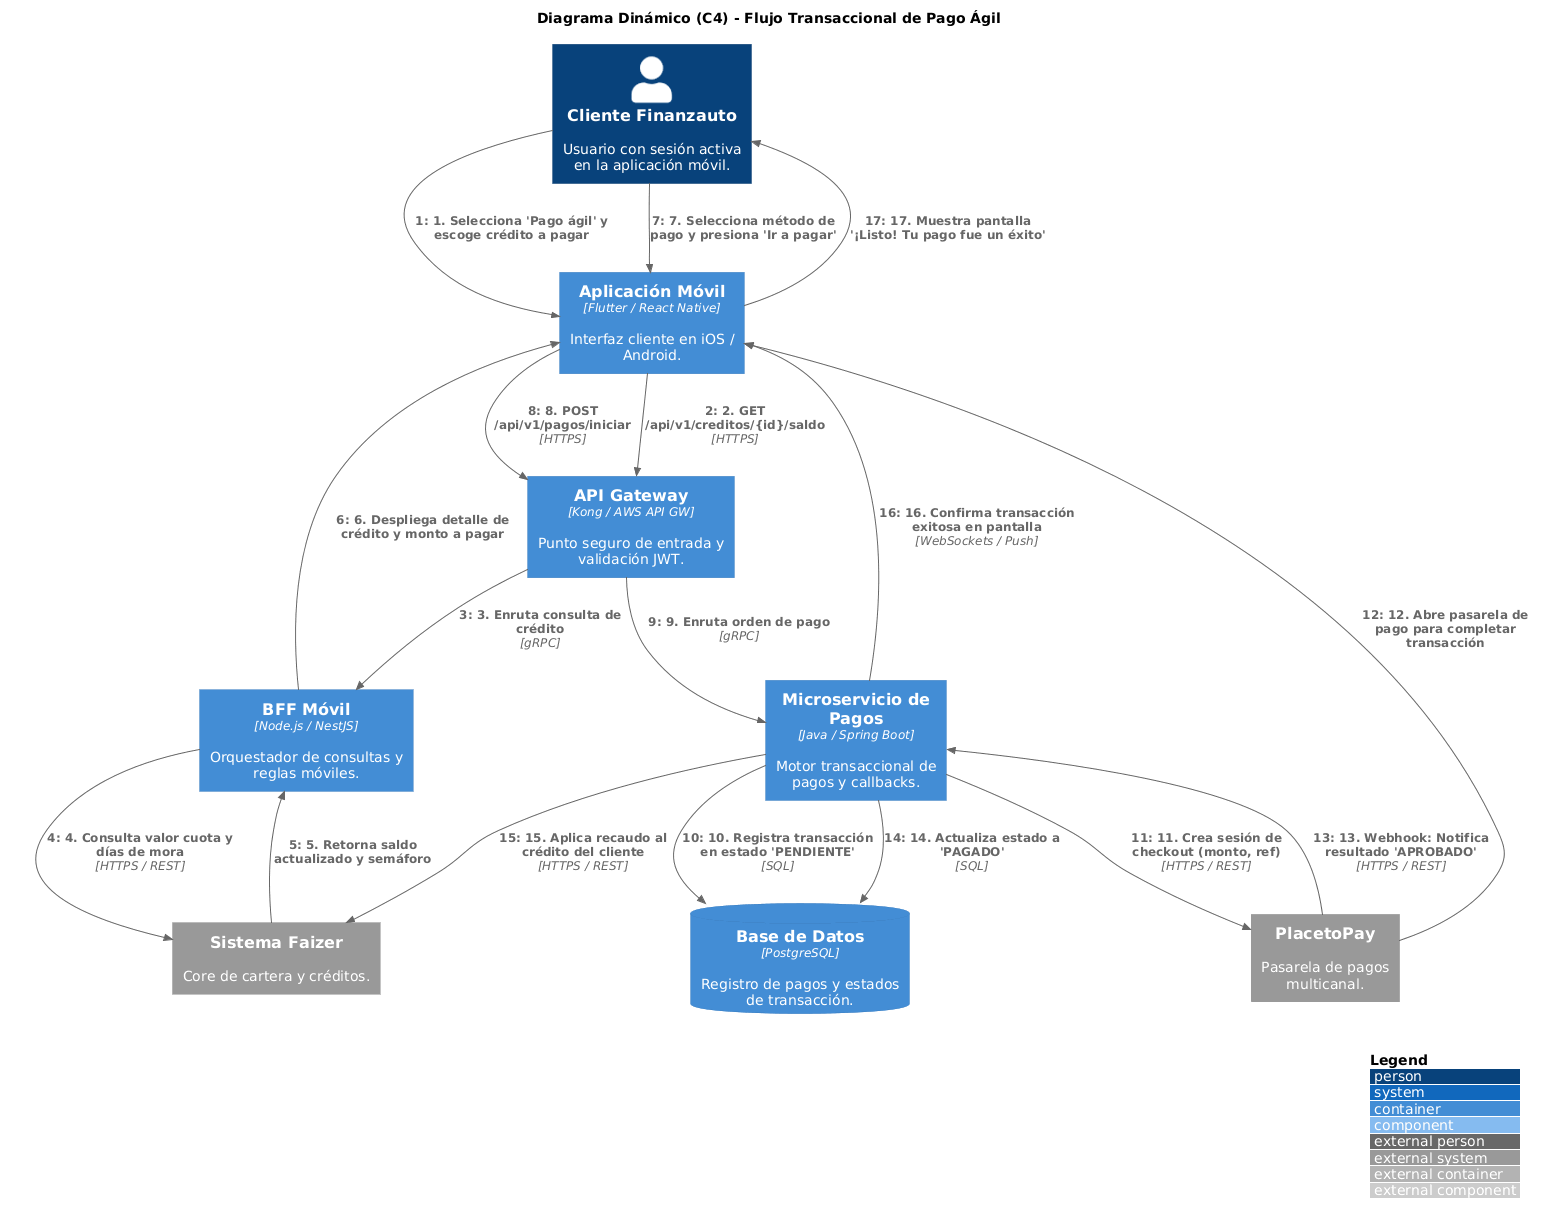

The diagram above was rendered by PlantUML. Its source (embedded in the PNG):
@startuml
!include https://raw.githubusercontent.com/plantuml-stdlib/C4-PlantUML/master/C4_Dynamic.puml

LAYOUT_WITH_LEGEND()

title Diagrama Dinámico (C4) - Flujo Transaccional de Pago Ágil

Person(cliente, "Cliente Finanzauto", "Usuario con sesión activa en la aplicación móvil.")
Container(app, "Aplicación Móvil", "Flutter / React Native", "Interfaz cliente en iOS / Android.")
Container(gateway, "API Gateway", "Kong / AWS API GW", "Punto seguro de entrada y validación JWT.")
Container(bff, "BFF Móvil", "Node.js / NestJS", "Orquestador de consultas y reglas móviles.")
Container(pagos, "Microservicio de Pagos", "Java / Spring Boot", "Motor transaccional de pagos y callbacks.")
ContainerDb(db, "Base de Datos", "PostgreSQL", "Registro de pagos y estados de transacción.")
System_Ext(faizer, "Sistema Faizer", "Core de cartera y créditos.")
System_Ext(placetopay, "PlacetoPay", "Pasarela de pagos multicanal.")

' Paso a paso numerado
Rel(cliente, app, "1. Selecciona 'Pago ágil' y escoge crédito a pagar")
Rel(app, gateway, "2. GET /api/v1/creditos/{id}/saldo", "HTTPS")
Rel(gateway, bff, "3. Enruta consulta de crédito", "gRPC")
Rel(bff, faizer, "4. Consulta valor cuota y días de mora", "HTTPS / REST")
Rel(faizer, bff, "5. Retorna saldo actualizado y semáforo")
Rel(bff, app, "6. Despliega detalle de crédito y monto a pagar")

Rel(cliente, app, "7. Selecciona método de pago y presiona 'Ir a pagar'")
Rel(app, gateway, "8. POST /api/v1/pagos/iniciar", "HTTPS")
Rel(gateway, pagos, "9. Enruta orden de pago", "gRPC")
Rel(pagos, db, "10. Registra transacción en estado 'PENDIENTE'", "SQL")
Rel(pagos, placetopay, "11. Crea sesión de checkout (monto, ref)", "HTTPS / REST")
Rel(placetopay, app, "12. Abre pasarela de pago para completar transacción")

Rel(placetopay, pagos, "13. Webhook: Notifica resultado 'APROBADO'", "HTTPS / REST")
Rel(pagos, db, "14. Actualiza estado a 'PAGADO'", "SQL")
Rel(pagos, faizer, "15. Aplica recaudo al crédito del cliente", "HTTPS / REST")
Rel(pagos, app, "16. Confirma transacción exitosa en pantalla", "WebSockets / Push")
Rel(app, cliente, "17. Muestra pantalla '¡Listo! Tu pago fue un éxito'")
@enduml